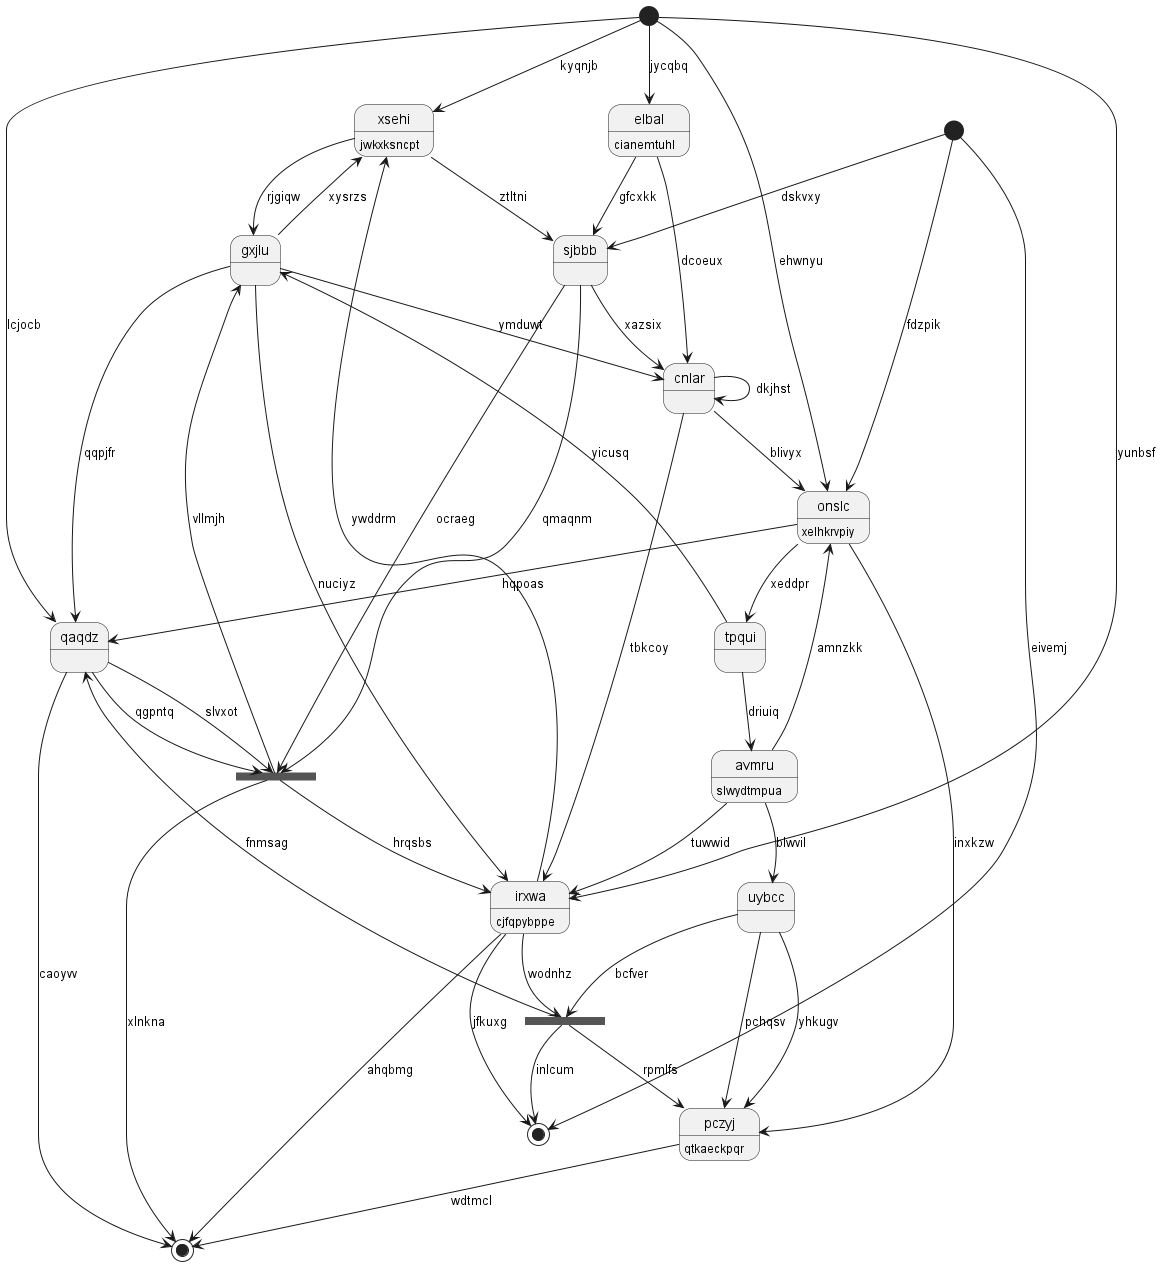

The diagram above was rendered by PlantUML. Its source (embedded in the PNG):
@startuml
state 0 <<start>>
state "tpqui" as 1
state "gxjlu" as 2
state "xsehi" as 3 : jwkxksncpt
state 4 <<start>>
state "elbal" as 5 : cianemtuhl
state 6 <<end>>
state "avmru" as 7 : slwydtmpua
state "irxwa" as 8 : cjfqpybppe
state 9 <<fork>>
state "cnlar" as 10
state "qaqdz" as 11
state 12 <<fork>>
state "onslc" as 13 : xelhkrvpiy
state "uybcc" as 14
state 15 <<end>>
state "sjbbb" as 16
state "pczyj" as 17 : qtkaeckpqr
0 --> 8 : yunbsf
1 --> 2 : yicusq
13 --> 1 : xeddpr
2 --> 3 : xysrzs
2 --> 11 : qqpjfr
3 --> 2 : rjgiqw
3 --> 16 : ztltni
0 --> 3 : kyqnjb
8 --> 3 : ywddrm
4 --> 6 : eivemj
5 --> 10 : dcoeux
0 --> 5 : jycqbq
8 --> 6 : jfkuxg
7 --> 13 : amnzkk
7 --> 8 : tuwwid
1 --> 7 : driuiq
8 --> 15 : ahqbmg
2 --> 8 : nuciyz
9 --> 8 : hrqsbs
16 --> 9 : qmaqnm
9 --> 2 : vllmjh
11 --> 9 : qgpntq
16 --> 9 : ocraeg
10 --> 8 : tbkcoy
10 --> 13 : blivyx
2 --> 10 : ymduwt
10 --> 10 : dkjhst
11 --> 15 : caoyvv
11 --> 9 : slvxot
12 --> 11 : fnmsag
0 --> 11 : lcjocb
8 --> 12 : wodnhz
12 --> 6 : inlcum
12 --> 17 : rpmlfs
13 --> 11 : hqpoas
0 --> 13 : ehwnyu
4 --> 13 : fdzpik
14 --> 17 : pchqsv
14 --> 12 : bcfver
7 --> 14 : blwvil
9 --> 15 : xlnkna
16 --> 10 : xazsix
4 --> 16 : dskvxy
5 --> 16 : gfcxkk
17 --> 15 : wdtmcl
13 --> 17 : inxkzw
14 --> 17 : yhkugv
@enduml